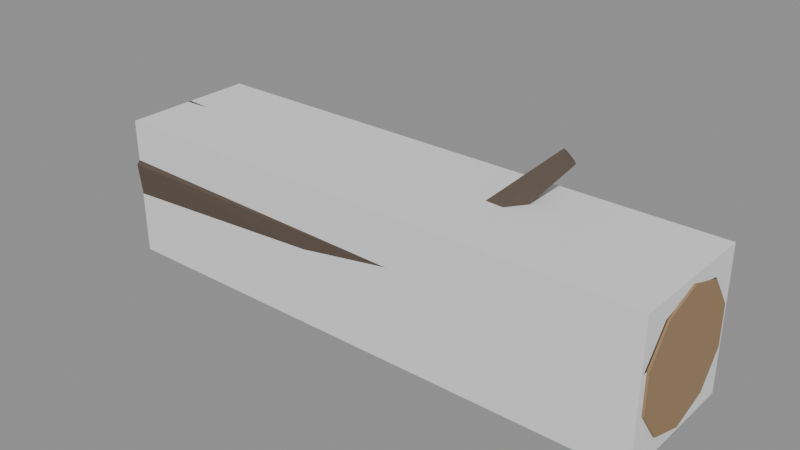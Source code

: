 # Source: tronco_asiento.blend  (saved by Blender 4.5.87; exported with 4.5.12 LTS)
import bpy
from mathutils import Matrix  # noqa: F401  (used for matrix-valued properties, if any)

bpy.ops.wm.read_factory_settings(use_empty=True)
scene = bpy.context.scene
scene.name = 'Scene'

# ---- materials (node trees are filled in below, after node groups)
mat_mate = bpy.data.materials.new('Mate')

# ---- material node trees
mat_mate.use_nodes = True; mat_mate.node_tree.nodes.clear()
_N = mat_mate.node_tree.nodes; _L = mat_mate.node_tree.links
n0 = _N.new('ShaderNodeBsdfPrincipled'); n0.name = 'Principled BSDF'; n0.location = (-200, 100)
n0.inputs[2].default_value = 1.0
n1 = _N.new('ShaderNodeOutputMaterial'); n1.name = 'Material Output'; n1.location = (200, 100)
n2 = _N.new('ShaderNodeVertexColor'); n2.name = 'Color Attribute'; n2.location = (0, 0)
n2.layer_name = 'Col'
_L.new(n0.outputs[0], n1.inputs[0])
_L.new(n2.outputs[0], n0.inputs[0])
n1.is_active_output = True

# ---- meshes
me_troncoasiento = bpy.data.meshes.new('TroncoAsiento')
me_troncoasiento.from_pydata([(-0.001267, 0.0, -0.1646), (-0.001064, 0.1005, -0.1383), (-0.0003978, 0.1592, -0.05171), (0.0004091, 0.1637, 0.05319), (0.001074, 0.1014, 0.1396), (0.001239, 1.973e-17, 0.1611), (0.0009961, -0.09409, 0.1295), (0.0004204, -0.1682, 0.05466), (-0.0003924, -0.157, -0.05101), (-0.001024, -0.09674, -0.1331), (1.299, 0.0, -0.1742), (1.299, 0.09078, -0.1349), (1.3, 0.1534, -0.05983), (1.3, 0.147, 0.03776), (1.301, 0.09263, 0.1175), (1.301, 1.819e-17, 0.1385), (1.301, -0.09258, 0.1174), (1.3, -0.1539, 0.04001), (1.3, -0.1478, -0.05803), (1.299, -0.09374, -0.139), (-3.492e-09, 0.0, 0.145), (-5.472e-09, 0.08817, 0.1164), (-1.115e-08, 0.1427, 0.04135), (-1.813e-08, 0.1427, -0.05135), (-2.381e-08, 0.08817, -0.1264), (-2.596e-08, 1.837e-17, -0.155), (-2.381e-08, -0.08817, -0.1264), (-1.813e-08, -0.1427, -0.05135), (-1.115e-08, -0.1427, 0.04135), (-5.472e-09, -0.08817, 0.1164), (-0.005, 0.0, 0.145), (-0.005, 0.08817, 0.1164), (-0.005, 0.1427, 0.04135), (-0.005, 0.1427, -0.05135), (-0.005, 0.08817, -0.1264), (-0.005, 1.837e-17, -0.155), (-0.005, -0.08817, -0.1264), (-0.005, -0.1427, -0.05135), (-0.005, -0.1427, 0.04135), (-0.005, -0.08817, 0.1164), (1.3, 0.0, -0.155), (1.3, 0.08817, -0.1264), (1.3, 0.1427, -0.05135), (1.3, 0.1427, 0.04135), (1.3, 0.08817, 0.1164), (1.3, 1.837e-17, 0.145), (1.3, -0.08817, 0.1164), (1.3, -0.1427, 0.04135), (1.3, -0.1427, -0.05135), (1.3, -0.08817, -0.1264), (1.305, 0.0, -0.155), (1.305, 0.08817, -0.1264), (1.305, 0.1427, -0.05135), (1.305, 0.1427, 0.04135), (1.305, 0.08817, 0.1164), (1.305, 1.837e-17, 0.145), (1.305, -0.08817, 0.1164), (1.305, -0.1427, 0.04135), (1.305, -0.1427, -0.05135), (1.305, -0.08817, -0.1264), (0.8786, -0.006364, 0.09091), (0.8528, 0.02527, 0.08594), (0.8231, 0.02198, 0.1142), (0.8306, -0.01168, 0.1367), (0.8649, -0.0292, 0.1223), (0.9864, 0.1164, 0.2391), (0.9716, 0.1344, 0.2363), (0.9546, 0.1326, 0.2524), (0.9589, 0.1133, 0.2652), (0.9785, 0.1033, 0.257)], [], [(0, 1, 11, 10), (1, 2, 12, 11), (2, 3, 13, 12), (3, 4, 14, 13), (4, 5, 15, 14), (5, 6, 16, 15), (6, 7, 17, 16), (7, 8, 18, 17), (8, 9, 19, 18), (9, 0, 10, 19), (9, 8, 7, 6, 5, 4, 3, 2, 1, 0), (10, 11, 12, 13, 14, 15, 16, 17, 18, 19), (20, 21, 31, 30), (21, 22, 32, 31), (22, 23, 33, 32), (23, 24, 34, 33), (24, 25, 35, 34), (25, 26, 36, 35), (26, 27, 37, 36), (27, 28, 38, 37), (28, 29, 39, 38), (29, 20, 30, 39), (29, 28, 27, 26, 25, 24, 23, 22, 21, 20), (30, 31, 32, 33, 34, 35, 36, 37, 38, 39), (40, 41, 51, 50), (41, 42, 52, 51), (42, 43, 53, 52), (43, 44, 54, 53), (44, 45, 55, 54), (45, 46, 56, 55), (46, 47, 57, 56), (47, 48, 58, 57), (48, 49, 59, 58), (49, 40, 50, 59), (49, 48, 47, 46, 45, 44, 43, 42, 41, 40), (50, 51, 52, 53, 54, 55, 56, 57, 58, 59), (60, 61, 66, 65), (61, 62, 67, 66), (62, 63, 68, 67), (63, 64, 69, 68), (64, 60, 65, 69), (64, 63, 62, 61, 60), (65, 66, 67, 68, 69)])
_ca = me_troncoasiento.color_attributes.new('Col', 'FLOAT_COLOR', 'CORNER')
_ca.data.foreach_set('color', [0.1002, 0.07491, 0.05702, 1.0, 0.1002, 0.07491, 0.05702, 1.0, 0.1002, 0.07491, 0.05702, 1.0, 0.1002, 0.07491, 0.05702, 1.0, 0.1054, 0.07874, 0.05993, 1.0, 0.1054, 0.07874, 0.05993, 1.0, 0.1054, 0.07874, 0.05993, 1.0, 0.1054, 0.07874, 0.05993, 1.0, 0.1024, 0.07656, 0.05827, 1.0, 0.1024, 0.07656, 0.05827, 1.0, 0.1024, 0.07656, 0.05827, 1.0, 0.1024, 0.07656, 0.05827, 1.0, 0.1064, 0.07949, 0.0605, 1.0, 0.1064, 0.07949, 0.0605, 1.0, 0.1064, 0.07949, 0.0605, 1.0, 0.1064, 0.07949, 0.0605, 1.0, 0.1067, 0.07976, 0.06071, 1.0, 0.1067, 0.07976, 0.06071, 1.0, 0.1067, 0.07976, 0.06071, 1.0, 0.1067, 0.07976, 0.06071, 1.0, 0.09734, 0.07275, 0.05537, 1.0, 0.09734, 0.07275, 0.05537, 1.0, 0.09734, 0.07275, 0.05537, 1.0, 0.09734, 0.07275, 0.05537, 1.0, 0.09647, 0.0721, 0.05488, 1.0, 0.09647, 0.0721, 0.05488, 1.0, 0.09647, 0.0721, 0.05488, 1.0, 0.09647, 0.0721, 0.05488, 1.0, 0.1103, 0.08241, 0.06272, 1.0, 0.1103, 0.08241, 0.06272, 1.0, 0.1103, 0.08241, 0.06272, 1.0, 0.1103, 0.08241, 0.06272, 1.0, 0.1006, 0.07518, 0.05722, 1.0, 0.1006, 0.07518, 0.05722, 1.0, 0.1006, 0.07518, 0.05722, 1.0, 0.1006, 0.07518, 0.05722, 1.0, 0.1002, 0.07486, 0.05698, 1.0, 0.1002, 0.07486, 0.05698, 1.0, 0.1002, 0.07486, 0.05698, 1.0, 0.1002, 0.07486, 0.05698, 1.0, 0.1129, 0.08439, 0.06423, 1.0, 0.1129, 0.08439, 0.06423, 1.0, 0.1129, 0.08439, 0.06423, 1.0, 0.1129, 0.08439, 0.06423, 1.0, 0.1129, 0.08439, 0.06423, 1.0, 0.1129, 0.08439, 0.06423, 1.0, 0.1129, 0.08439, 0.06423, 1.0, 0.1129, 0.08439, 0.06423, 1.0, 0.1129, 0.08439, 0.06423, 1.0, 0.1129, 0.08439, 0.06423, 1.0, 0.1041, 0.07782, 0.05923, 1.0, 0.1041, 0.07782, 0.05923, 1.0, 0.1041, 0.07782, 0.05923, 1.0, 0.1041, 0.07782, 0.05923, 1.0, 0.1041, 0.07782, 0.05923, 1.0, 0.1041, 0.07782, 0.05923, 1.0, 0.1041, 0.07782, 0.05923, 1.0, 0.1041, 0.07782, 0.05923, 1.0, 0.1041, 0.07782, 0.05923, 1.0, 0.1041, 0.07782, 0.05923, 1.0, 0.3231, 0.2122, 0.1119, 1.0, 0.3231, 0.2122, 0.1119, 1.0, 0.3231, 0.2122, 0.1119, 1.0, 0.3231, 0.2122, 0.1119, 1.0, 0.3231, 0.2122, 0.1119, 1.0, 0.3231, 0.2122, 0.1119, 1.0, 0.3231, 0.2122, 0.1119, 1.0, 0.3231, 0.2122, 0.1119, 1.0, 0.3231, 0.2122, 0.1119, 1.0, 0.3231, 0.2122, 0.1119, 1.0, 0.3231, 0.2122, 0.1119, 1.0, 0.3231, 0.2122, 0.1119, 1.0, 0.3231, 0.2122, 0.1119, 1.0, 0.3231, 0.2122, 0.1119, 1.0, 0.3231, 0.2122, 0.1119, 1.0, 0.3231, 0.2122, 0.1119, 1.0, 0.3231, 0.2122, 0.1119, 1.0, 0.3231, 0.2122, 0.1119, 1.0, 0.3231, 0.2122, 0.1119, 1.0, 0.3231, 0.2122, 0.1119, 1.0, 0.3231, 0.2122, 0.1119, 1.0, 0.3231, 0.2122, 0.1119, 1.0, 0.3231, 0.2122, 0.1119, 1.0, 0.3231, 0.2122, 0.1119, 1.0, 0.3231, 0.2122, 0.1119, 1.0, 0.3231, 0.2122, 0.1119, 1.0, 0.3231, 0.2122, 0.1119, 1.0, 0.3231, 0.2122, 0.1119, 1.0, 0.3231, 0.2122, 0.1119, 1.0, 0.3231, 0.2122, 0.1119, 1.0, 0.3231, 0.2122, 0.1119, 1.0, 0.3231, 0.2122, 0.1119, 1.0, 0.3231, 0.2122, 0.1119, 1.0, 0.3231, 0.2122, 0.1119, 1.0, 0.3231, 0.2122, 0.1119, 1.0, 0.3231, 0.2122, 0.1119, 1.0, 0.3231, 0.2122, 0.1119, 1.0, 0.3231, 0.2122, 0.1119, 1.0, 0.3231, 0.2122, 0.1119, 1.0, 0.3231, 0.2122, 0.1119, 1.0, 0.3231, 0.2122, 0.1119, 1.0, 0.3231, 0.2122, 0.1119, 1.0, 0.3231, 0.2122, 0.1119, 1.0, 0.3231, 0.2122, 0.1119, 1.0, 0.3231, 0.2122, 0.1119, 1.0, 0.3231, 0.2122, 0.1119, 1.0, 0.3231, 0.2122, 0.1119, 1.0, 0.3231, 0.2122, 0.1119, 1.0, 0.3231, 0.2122, 0.1119, 1.0, 0.3231, 0.2122, 0.1119, 1.0, 0.3231, 0.2122, 0.1119, 1.0, 0.3231, 0.2122, 0.1119, 1.0, 0.3231, 0.2122, 0.1119, 1.0, 0.3231, 0.2122, 0.1119, 1.0, 0.3231, 0.2122, 0.1119, 1.0, 0.3231, 0.2122, 0.1119, 1.0, 0.3231, 0.2122, 0.1119, 1.0, 0.3231, 0.2122, 0.1119, 1.0, 0.3231, 0.2122, 0.1119, 1.0, 0.3231, 0.2122, 0.1119, 1.0, 0.3231, 0.2122, 0.1119, 1.0, 0.3231, 0.2122, 0.1119, 1.0, 0.3231, 0.2122, 0.1119, 1.0, 0.3231, 0.2122, 0.1119, 1.0, 0.3231, 0.2122, 0.1119, 1.0, 0.3231, 0.2122, 0.1119, 1.0, 0.3231, 0.2122, 0.1119, 1.0, 0.3231, 0.2122, 0.1119, 1.0, 0.3231, 0.2122, 0.1119, 1.0, 0.3231, 0.2122, 0.1119, 1.0, 0.3231, 0.2122, 0.1119, 1.0, 0.3231, 0.2122, 0.1119, 1.0, 0.3231, 0.2122, 0.1119, 1.0, 0.3231, 0.2122, 0.1119, 1.0, 0.3231, 0.2122, 0.1119, 1.0, 0.3231, 0.2122, 0.1119, 1.0, 0.3231, 0.2122, 0.1119, 1.0, 0.3231, 0.2122, 0.1119, 1.0, 0.3231, 0.2122, 0.1119, 1.0, 0.3231, 0.2122, 0.1119, 1.0, 0.3231, 0.2122, 0.1119, 1.0, 0.3231, 0.2122, 0.1119, 1.0, 0.3231, 0.2122, 0.1119, 1.0, 0.3231, 0.2122, 0.1119, 1.0, 0.3231, 0.2122, 0.1119, 1.0, 0.3231, 0.2122, 0.1119, 1.0, 0.3231, 0.2122, 0.1119, 1.0, 0.3231, 0.2122, 0.1119, 1.0, 0.3231, 0.2122, 0.1119, 1.0, 0.3231, 0.2122, 0.1119, 1.0, 0.3231, 0.2122, 0.1119, 1.0, 0.3231, 0.2122, 0.1119, 1.0, 0.3231, 0.2122, 0.1119, 1.0, 0.3231, 0.2122, 0.1119, 1.0, 0.3231, 0.2122, 0.1119, 1.0, 0.3231, 0.2122, 0.1119, 1.0, 0.3231, 0.2122, 0.1119, 1.0, 0.3231, 0.2122, 0.1119, 1.0, 0.3231, 0.2122, 0.1119, 1.0, 0.3231, 0.2122, 0.1119, 1.0, 0.3231, 0.2122, 0.1119, 1.0, 0.3231, 0.2122, 0.1119, 1.0, 0.3231, 0.2122, 0.1119, 1.0, 0.3231, 0.2122, 0.1119, 1.0, 0.3231, 0.2122, 0.1119, 1.0, 0.3231, 0.2122, 0.1119, 1.0, 0.3231, 0.2122, 0.1119, 1.0, 0.3231, 0.2122, 0.1119, 1.0, 0.3231, 0.2122, 0.1119, 1.0, 0.3231, 0.2122, 0.1119, 1.0, 0.3231, 0.2122, 0.1119, 1.0, 0.3231, 0.2122, 0.1119, 1.0, 0.3231, 0.2122, 0.1119, 1.0, 0.3231, 0.2122, 0.1119, 1.0, 0.3231, 0.2122, 0.1119, 1.0, 0.3231, 0.2122, 0.1119, 1.0, 0.3231, 0.2122, 0.1119, 1.0, 0.3231, 0.2122, 0.1119, 1.0, 0.3231, 0.2122, 0.1119, 1.0, 0.3231, 0.2122, 0.1119, 1.0, 0.1046, 0.07819, 0.05951, 1.0, 0.1046, 0.07819, 0.05951, 1.0, 0.1046, 0.07819, 0.05951, 1.0, 0.1046, 0.07819, 0.05951, 1.0, 0.1046, 0.07819, 0.05951, 1.0, 0.1046, 0.07819, 0.05951, 1.0, 0.1046, 0.07819, 0.05951, 1.0, 0.1046, 0.07819, 0.05951, 1.0, 0.1046, 0.07819, 0.05951, 1.0, 0.1046, 0.07819, 0.05951, 1.0, 0.1046, 0.07819, 0.05951, 1.0, 0.1046, 0.07819, 0.05951, 1.0, 0.1046, 0.07819, 0.05951, 1.0, 0.1046, 0.07819, 0.05951, 1.0, 0.1046, 0.07819, 0.05951, 1.0, 0.1046, 0.07819, 0.05951, 1.0, 0.1046, 0.07819, 0.05951, 1.0, 0.1046, 0.07819, 0.05951, 1.0, 0.1046, 0.07819, 0.05951, 1.0, 0.1046, 0.07819, 0.05951, 1.0, 0.1046, 0.07819, 0.05951, 1.0, 0.1046, 0.07819, 0.05951, 1.0, 0.1046, 0.07819, 0.05951, 1.0, 0.1046, 0.07819, 0.05951, 1.0, 0.1046, 0.07819, 0.05951, 1.0, 0.1046, 0.07819, 0.05951, 1.0, 0.1046, 0.07819, 0.05951, 1.0, 0.1046, 0.07819, 0.05951, 1.0, 0.1046, 0.07819, 0.05951, 1.0, 0.1046, 0.07819, 0.05951, 1.0])
me_troncoasiento.materials.append(mat_mate)
me_troncoasiento.update()
me_coltronco_convcolonly = bpy.data.meshes.new('ColTronco-convcolonly')
me_coltronco_convcolonly.from_pydata([(-0.65, -0.16, -0.165), (-0.65, -0.16, 0.165), (-0.65, 0.16, -0.165), (-0.65, 0.16, 0.165), (0.65, -0.16, -0.165), (0.65, -0.16, 0.165), (0.65, 0.16, -0.165), (0.65, 0.16, 0.165)], [], [(0, 1, 3, 2), (2, 3, 7, 6), (6, 7, 5, 4), (4, 5, 1, 0), (2, 6, 4, 0), (7, 3, 1, 5)])
me_coltronco_convcolonly.update()

# ---- objects
ob_troncoasiento = bpy.data.objects.new('TroncoAsiento', me_troncoasiento)
ob_coltronco_convcolonly = bpy.data.objects.new('ColTronco-convcolonly', me_coltronco_convcolonly)

# ---- transforms, parenting, visibility, modifiers, constraints
ob_troncoasiento.location = (-0.65, 0.0, 0.17)
ob_coltronco_convcolonly.location = (0.0, 0.0, 0.165)
ob_coltronco_convcolonly.display_type = 'WIRE'

# ---- collection membership
scene.collection.objects.link(ob_troncoasiento)
scene.collection.objects.link(ob_coltronco_convcolonly)

# ---- scene / render settings (as saved in the file)
scene.frame_start = 1; scene.frame_end = 250; scene.frame_set(1)
scene.render.engine = 'BLENDER_EEVEE_NEXT'
scene.render.fps = 30
bpy.context.view_layer.update()

# ---- added for rendering (the .blend has no active camera and no usable light): camera, sun + grey world if the file has none
cam_auto = bpy.data.cameras.new('AutoCamera')
cam_auto.lens = 50.0
cam_auto.sensor_width = 36.0
cam_auto.clip_end = 1000.0
ob_auto_camera = bpy.data.objects.new('AutoCamera', cam_auto)
scene.collection.objects.link(ob_auto_camera)
ob_auto_camera.location = (1.31479, -1.58002, 1.26735)
ob_auto_camera.rotation_euler = (1.09748, -7.21219e-08, 0.694738)
scene.camera = ob_auto_camera
light_auto_sun = bpy.data.lights.new('AutoSun', 'SUN')
light_auto_sun.energy = 3.0
light_auto_sun.angle = 0.0523599
ob_auto_sun = bpy.data.objects.new('AutoSun', light_auto_sun)
scene.collection.objects.link(ob_auto_sun)
ob_auto_sun.rotation_euler = (0.872665, 0.174533, 0.523599)
if scene.world is None:
    world_auto = bpy.data.worlds.new('AutoWorld')
    world_auto.color = (0.3, 0.3, 0.3)
    scene.world = world_auto
bpy.context.view_layer.update()
